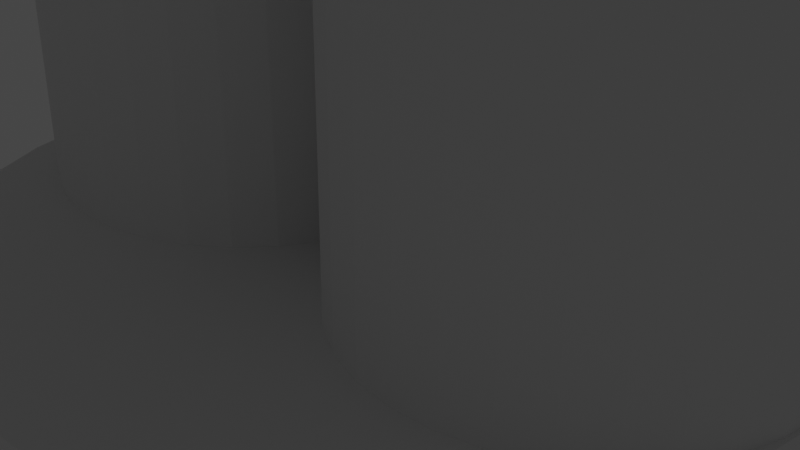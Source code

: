# Source: bbbbbbrrrrzi.blend  (saved by Blender 3.2.14; exported with 4.5.12 LTS)
import bpy
from mathutils import Matrix  # noqa: F401  (used for matrix-valued properties, if any)

bpy.ops.wm.read_factory_settings(use_empty=True)
scene = bpy.context.scene
scene.name = 'Scene'

# ---- collections
col_collection = bpy.data.collections.new('Collection'); scene.collection.children.link(col_collection)

# ---- world
world_world = bpy.data.worlds.new('World'); scene.world = world_world
world_world.use_nodes = True; world_world.node_tree.nodes.clear()
_N = world_world.node_tree.nodes; _L = world_world.node_tree.links
n0 = _N.new('ShaderNodeOutputWorld'); n0.name = 'World Output'; n0.location = (300, 300)
n1 = _N.new('ShaderNodeBackground'); n1.name = 'Background'; n1.location = (10, 300)
n1.inputs[0].default_value = (0.05088, 0.05088, 0.05088, 1.0)
_L.new(n1.outputs[0], n0.inputs[0])
n0.is_active_output = True
world_world.color = (0.05088, 0.05088, 0.05088)
world_world.use_sun_shadow = False
world_world.sun_shadow_jitter_overblur = 0.0

# ---- cameras
cam_camera = bpy.data.cameras.new('Camera')
cam_camera.clip_end = 100.0
cam_camera.ortho_scale = 7.314

# ---- lights
light_light = bpy.data.lights.new('Light', 'POINT')
light_light.transmission_factor = 0.0
light_light.energy = 1000.0
light_light.shadow_soft_size = 0.1
light_light.shadow_maximum_resolution = 0.006
light_light.use_absolute_resolution = True

# ---- meshes
me_kreis = bpy.data.meshes.new('Kreis')
me_kreis.from_pydata([(0.9628, -4.795, -6.435), (0.9172, -4.77, -6.656), (0.7787, -4.707, -6.869), (0.5526, -4.606, -7.065), (0.2476, -4.472, -7.237), (-0.1245, -4.31, -7.378), (-0.5495, -4.126, -7.483), (-1.011, -3.927, -7.548), (-1.491, -3.721, -7.57), (-1.972, -3.517, -7.548), (-2.435, -3.32, -7.483), (-2.861, -3.14, -7.378), (-3.235, -2.983, -7.237), (-3.543, -2.855, -7.065), (-3.772, -2.762, -6.869), (-3.914, -2.706, -6.656), (-3.963, -2.69, -6.435), (-3.918, -2.714, -6.214), (-3.779, -2.778, -6.001), (-3.553, -2.879, -5.805), (-3.248, -3.013, -5.633), (-2.876, -3.175, -5.492), (-2.451, -3.359, -5.387), (-1.989, -3.557, -5.322), (-1.509, -3.763, -5.301), (-1.028, -3.968, -5.322), (-0.5658, -4.164, -5.387), (-0.1391, -4.344, -5.492), (0.2351, -4.501, -5.633), (0.5428, -4.629, -5.805), (0.7719, -4.722, -6.001), (0.9137, -4.778, -6.214), (0.4898, -4.979, -6.046), (0.4372, -5.085, -6.297), (0.3194, -5.101, -6.551), (0.1352, -5.04, -6.8), (-0.1093, -4.908, -7.032), (-0.4037, -4.705, -7.24), (-0.7309, -4.427, -7.416), (0.0436, -4.945, -5.886), (-0.09843, -5.068, -6.152), (-0.2797, -5.087, -6.427), (-0.5012, -5.019, -6.7), (-0.7561, -4.872, -6.961), (-1.033, -4.646, -7.2), (-1.313, -4.332, -7.407), (-0.4605, -4.819, -5.742), (-0.6917, -4.937, -6.012), (-0.9332, -4.947, -6.295), (-1.185, -4.872, -6.582), (-1.439, -4.719, -6.862), (-1.684, -4.489, -7.124), (-1.901, -4.169, -7.358), (-0.9997, -4.62, -5.624), (-1.312, -4.714, -5.884), (-1.605, -4.708, -6.164), (-1.878, -4.626, -6.454), (-2.121, -4.475, -6.743), (-2.323, -4.257, -7.019), (-2.468, -3.957, -7.271), (-1.546, -4.36, -5.535), (-1.924, -4.416, -5.777), (-2.255, -4.388, -6.043), (-2.537, -4.3, -6.325), (-2.761, -4.16, -6.611), (-2.915, -3.968, -6.89), (-2.986, -3.71, -7.151), (-2.071, -4.05, -5.483), (-2.488, -4.057, -5.697), (-2.839, -4.004, -5.939), (-3.118, -3.913, -6.202), (-3.315, -3.789, -6.474), (-3.423, -3.635, -6.745), (-3.427, -3.437, -7.004), (-2.542, -3.696, -5.469), (-2.967, -3.645, -5.649), (-3.313, -3.564, -5.859), (-3.574, -3.471, -6.093), (-3.742, -3.371, -6.34), (-3.807, -3.265, -6.592), (-3.763, -3.144, -6.838), (9.185e-09, 1.478, 0.0), (-0.2964, 1.449, 0.0), (-0.5813, 1.362, 0.0), (-0.844, 1.222, 0.0), (-1.074, 1.033, 0.0), (-1.263, 0.8027, 0.0), (-1.403, 0.54, 0.0), (-1.49, 0.2551, 0.0), (-1.519, -0.04128, 0.0), (-1.49, -0.3376, 0.0), (-1.403, -0.6226, 0.0), (-1.263, -0.8852, 0.0), (-1.074, -1.115, 0.0), (-0.844, -1.304, 0.0), (-0.5813, -1.445, 0.0), (-0.2964, -1.531, 0.0), (1.42e-07, -1.56, 0.0), (0.2964, -1.531, 0.0), (0.5813, -1.445, 0.0), (0.844, -1.304, 0.0), (1.074, -1.115, 0.0), (1.263, -0.8852, 0.0), (1.403, -0.6226, 0.0), (1.49, -0.3376, 0.0), (1.519, -0.04128, 0.0), (1.49, 0.2551, 0.0), (1.403, 0.54, 0.0), (1.263, 0.8027, 0.0), (1.074, 1.033, 0.0), (0.844, 1.222, 0.0), (0.5813, 1.362, 0.0), (0.2964, 1.449, 0.0), (9.185e-09, -0.2786, 0.0), (-0.2964, -0.3078, 0.0), (-0.5813, -0.3943, 0.0), (-0.844, -0.5347, 0.0), (-1.074, -0.7236, 0.0), (-1.263, -0.9538, 0.0), (-1.403, -1.216, 0.0), (-1.49, -1.501, 0.0), (-1.519, -1.798, 0.0), (-1.49, -2.094, 0.0), (-1.403, -2.379, 0.0), (-1.263, -2.642, 0.0), (-1.074, -2.872, 0.0), (-0.844, -3.061, 0.0), (-0.5813, -3.201, 0.0), (-0.2964, -3.288, 0.0), (1.42e-07, -3.317, 0.0), (0.2964, -3.288, 0.0), (0.5813, -3.201, 0.0), (0.844, -3.061, 0.0), (1.074, -2.872, 0.0), (1.263, -2.642, 0.0), (1.403, -2.379, 0.0), (1.49, -2.094, 0.0), (1.519, -1.798, 0.0), (1.49, -1.501, 0.0), (1.403, -1.216, 0.0), (1.263, -0.9538, 0.0), (1.074, -0.7236, 0.0), (0.844, -0.5347, 0.0), (0.5813, -0.3943, 0.0), (0.2964, -0.3078, 0.0), (-0.2964, 1.449, -1.146), (9.185e-09, 1.478, -1.146), (-0.5813, 1.362, -1.146), (-0.844, 1.222, -1.146), (-1.074, 1.033, -1.146), (-1.263, 0.8027, -1.146), (-1.403, 0.54, -1.146), (-1.49, 0.2551, -1.146), (-1.519, -0.04128, -1.146), (-1.49, -0.3376, -1.146), (-1.403, -0.6226, -1.146), (-1.263, -0.8852, -1.146), (-1.074, -1.115, -1.146), (-0.844, -1.304, -1.146), (-0.5813, -1.445, -1.146), (-0.2964, -1.531, -1.146), (1.42e-07, -1.56, -1.146), (0.2964, -1.531, -1.146), (0.5813, -1.445, -1.146), (0.844, -1.304, -1.146), (1.074, -1.115, -1.146), (1.263, -0.8852, -1.146), (1.403, -0.6226, -1.146), (1.49, -0.3376, -1.146), (1.519, -0.04128, -1.146), (1.49, 0.2551, -1.146), (1.403, 0.54, -1.146), (1.263, 0.8027, -1.146), (1.074, 1.033, -1.146), (0.844, 1.222, -1.146), (0.5813, 1.362, -1.146), (0.2964, 1.449, -1.146), (5.058e-08, 4.621, 0.0), (-0.9015, 4.532, 0.0), (-1.768, 4.269, 0.0), (-2.567, 3.842, 0.0), (-3.268, 3.268, 0.0), (-3.842, 2.567, 0.0), (-4.269, 1.768, 0.0), (-4.532, 0.9015, 0.0), (-4.621, -1.076e-07, 0.0), (-4.532, -0.9015, 0.0), (-4.269, -1.768, 0.0), (-3.842, -2.567, 0.0), (-3.268, -3.268, 0.0), (-2.567, -3.842, 0.0), (-1.768, -4.269, 0.0), (-0.9015, -4.532, 0.0), (4.546e-07, -4.621, 0.0), (0.9015, -4.532, 0.0), (1.768, -4.269, 0.0), (2.567, -3.842, 0.0), (3.268, -3.268, 0.0), (3.842, -2.567, 0.0), (4.269, -1.768, 0.0), (4.532, -0.9015, 0.0), (4.621, 1.495e-07, 0.0), (4.532, 0.9015, 0.0), (4.269, 1.768, 0.0), (3.842, 2.567, 0.0), (3.268, 3.268, 0.0), (2.567, 3.842, 0.0), (1.768, 4.269, 0.0), (0.9015, 4.532, 0.0), (4.621, 1.495e-07, -7.711), (4.532, -0.9015, -7.711), (4.269, -1.768, -7.711), (3.842, -2.567, -7.711), (3.268, -3.268, -7.711), (2.567, -3.842, -7.711), (1.768, -4.269, -7.711), (0.9015, -4.532, -7.711), (4.546e-07, -4.621, -7.711), (-0.9015, -4.532, -7.711), (-1.768, -4.269, -7.711), (-2.567, -3.842, -7.711), (-3.268, -3.268, -7.711), (-3.842, -2.567, -7.711), (-4.269, -1.768, -7.711), (-4.532, -0.9015, -7.711), (-4.621, -1.076e-07, -7.711), (-4.532, 0.9015, -7.711), (-4.269, 1.768, -7.711), (5.058e-08, 4.621, -7.711), (0.9015, 4.532, -7.711), (-3.842, 2.567, -7.711), (1.768, 4.269, -7.711), (-3.268, 3.268, -7.711), (-2.567, 3.842, -7.711), (2.567, 3.842, -7.711), (-1.768, 4.269, -7.711), (3.268, 3.268, -7.711), (-0.9015, 4.532, -7.711), (3.842, 2.567, -7.711), (4.269, 1.768, -7.711), (4.532, 0.9015, -7.711), (1.685, -3.965, -9.039), (2.392, -3.242, -9.548), (2.997, -2.389, -9.819), (3.475, -1.439, -9.906), (3.808, -0.4299, -9.819), (3.984, 0.6006, -9.548), (3.995, 1.613, -9.039), (0.697, -3.919, -9.619), (1.354, -3.062, -10.33), (1.946, -2.081, -10.71), (2.451, -1.015, -10.83), (2.848, 0.09532, -10.71), (3.123, 1.207, -10.33), (3.264, 2.279, -9.619), (-0.3457, -3.711, -9.945), (0.2151, -2.744, -10.77), (0.7595, -1.668, -11.21), (1.266, -0.5246, -11.36), (1.717, 0.6424, -11.21), (2.092, 1.788, -10.77), (2.38, 2.869, -9.945), (-1.389, -3.354, -10.05), (-0.957, -2.31, -10.92), (-0.4879, -1.178, -11.38), (5.96e-08, -6.258e-07, -11.53), (0.4879, 1.178, -11.38), (0.957, 2.31, -10.92), (1.389, 3.354, -10.05), (-2.38, -2.869, -9.945), (-2.092, -1.788, -10.77), (-1.717, -0.6424, -11.21), (-1.266, 0.5246, -11.36), (-0.7595, 1.668, -11.21), (-0.2151, 2.744, -10.77), (0.3457, 3.711, -9.945), (-3.264, -2.279, -9.619), (-3.123, -1.207, -10.33), (-2.848, -0.09532, -10.71), (-2.451, 1.015, -10.83), (-1.946, 2.081, -10.71), (-1.354, 3.062, -10.33), (-0.697, 3.919, -9.619), (-3.995, -1.613, -9.039), (-3.984, -0.6006, -9.548), (-3.808, 0.4299, -9.819), (-3.475, 1.439, -9.906), (-2.997, 2.389, -9.819), (-2.392, 3.242, -9.548), (-1.685, 3.965, -9.039), (2.309, 2.266, 0.0), (1.867, 2.223, 0.0), (1.442, 2.094, 0.0), (1.05, 1.884, 0.0), (0.7066, 1.603, 0.0), (0.4248, 1.259, 0.0), (0.2153, 0.8673, 0.0), (0.08637, 0.4421, 0.0), (0.04282, -6.931e-08, 0.0), (0.08637, -0.4421, 0.0), (0.2153, -0.8673, 0.0), (0.4248, -1.259, 0.0), (0.7066, -1.603, 0.0), (1.05, -1.884, 0.0), (1.442, -2.094, 0.0), (1.867, -2.223, 0.0), (2.309, -2.266, 0.0), (2.751, -2.223, 0.0), (3.176, -2.094, 0.0), (3.568, -1.884, 0.0), (3.912, -1.603, 0.0), (4.193, -1.259, 0.0), (4.403, -0.8673, 0.0), (4.532, -0.4421, 0.0), (4.575, 5.678e-08, 0.0), (4.532, 0.4421, 0.0), (4.403, 0.8673, 0.0), (4.193, 1.259, 0.0), (3.912, 1.603, 0.0), (3.568, 1.884, 0.0), (3.176, 2.094, 0.0), (2.751, 2.223, 0.0), (-2.282, 2.266, 0.0), (-2.724, 2.223, 0.0), (-3.15, 2.094, 0.0), (-3.541, 1.884, 0.0), (-3.885, 1.603, 0.0), (-4.167, 1.259, 0.0), (-4.376, 0.8673, 0.0), (-4.505, 0.4421, 0.0), (-4.549, -6.931e-08, 0.0), (-4.505, -0.4421, 0.0), (-4.376, -0.8673, 0.0), (-4.167, -1.259, 0.0), (-3.885, -1.603, 0.0), (-3.541, -1.884, 0.0), (-3.15, -2.094, 0.0), (-2.724, -2.223, 0.0), (-2.282, -2.266, 0.0), (-1.84, -2.223, 0.0), (-1.415, -2.094, 0.0), (-1.023, -1.884, 0.0), (-0.6798, -1.603, 0.0), (-0.398, -1.259, 0.0), (-0.1886, -0.8673, 0.0), (-0.05959, -0.4421, 0.0), (-0.01604, 5.678e-08, 0.0), (-0.05959, 0.4421, 0.0), (-0.1886, 0.8673, 0.0), (-0.398, 1.259, 0.0), (-0.6798, 1.603, 0.0), (-1.023, 1.884, 0.0), (-1.415, 2.094, 0.0), (-1.84, 2.223, 0.0), (1.867, 2.223, 4.87), (2.309, 2.266, 4.87), (1.442, 2.094, 4.87), (1.05, 1.884, 4.87), (0.7066, 1.603, 4.87), (0.4248, 1.259, 4.87), (0.2153, 0.8673, 4.87), (0.08637, 0.4421, 4.87), (0.04282, -6.931e-08, 4.87), (0.08637, -0.4421, 4.87), (0.2153, -0.8673, 4.87), (0.4248, -1.259, 4.87), (0.7066, -1.578, 4.87), (1.05, -1.844, 4.87), (1.442, -2.045, 4.87), (1.867, -2.169, 4.87), (2.309, -2.211, 4.87), (2.751, -2.169, 4.87), (3.176, -2.045, 4.87), (3.568, -1.844, 4.87), (3.912, -1.578, 4.87), (4.193, -1.259, 4.87), (4.403, -0.8673, 4.87), (4.532, -0.4421, 4.87), (4.575, 5.678e-08, 4.87), (4.532, 0.4421, 4.87), (4.403, 0.8673, 4.87), (4.193, 1.259, 4.87), (3.912, 1.603, 4.87), (3.568, 1.884, 4.87), (3.176, 2.094, 4.87), (2.751, 2.223, 4.87), (-2.724, 2.223, 4.811), (-2.282, 2.266, 4.811), (-3.15, 2.094, 4.811), (-3.541, 1.884, 4.811), (-3.885, 1.603, 4.811), (-4.167, 1.259, 4.811), (-4.376, 0.8673, 4.811), (-4.505, 0.4421, 4.811), (-4.549, -6.931e-08, 4.811), (-4.505, -0.4421, 4.811), (-4.376, -0.8673, 4.811), (-4.167, -1.259, 4.811), (-3.885, -1.603, 4.811), (-3.541, -1.884, 4.811), (-3.15, -2.094, 4.811), (-2.724, -2.223, 4.811), (-2.282, -2.266, 4.811), (-1.84, -2.223, 4.811), (-1.415, -2.094, 4.811), (-1.023, -1.884, 4.811), (-0.6798, -1.603, 4.811), (-0.398, -1.259, 4.811), (-0.1886, -0.8673, 4.811), (-0.05959, -0.4421, 4.811), (-0.01604, 5.678e-08, 4.811), (-0.05959, 0.4421, 4.811), (-0.1886, 0.8673, 4.811), (-0.398, 1.259, 4.811), (-0.6798, 1.603, 4.811), (-1.023, 1.884, 4.811), (-1.415, 2.094, 4.811), (-1.84, 2.223, 4.811), (2.29, 2.113, 4.992), (1.834, 1.918, 5.144), (1.4, 1.701, 5.178), (1.005, 1.379, 5.197), (0.6644, 0.9865, 5.185), (0.3913, 0.54, 5.13), (0.1962, 0.04633, 4.988), (2.729, 1.907, 5.162), (2.27, 1.746, 5.279), (1.818, 1.445, 5.364), (1.389, 1.07, 5.4), (1.001, 0.639, 5.387), (0.6677, 0.1683, 5.319), (0.4024, -0.3287, 5.173), (3.162, 1.688, 5.202), (2.727, 1.425, 5.378), (2.278, 1.074, 5.479), (1.834, 0.6639, 5.521), (1.411, 0.2152, 5.505), (1.025, -0.2552, 5.427), (0.6925, -0.7342, 5.264), (3.568, 1.348, 5.229), (3.176, 1.024, 5.419), (2.751, 0.6324, 5.526), (2.309, 0.001621, 5.573), (1.867, -0.2435, 5.554), (1.442, -0.6915, 5.472), (1.05, -1.128, 5.302), (3.926, 0.9419, 5.214), (3.593, 0.5701, 5.402), (3.207, 0.1537, 5.507), (2.785, -0.2779, 5.55), (2.34, -0.7051, 5.534), (1.892, -1.112, 5.455), (1.456, -1.486, 5.292), (4.216, 0.4919, 5.148), (3.951, 0.09154, 5.322), (3.617, -0.3318, 5.416), (3.229, -0.7485, 5.456), (2.8, -1.14, 5.443), (2.348, -1.49, 5.375), (1.889, -1.789, 5.231), (4.422, 0.01047, 4.989), (4.227, -0.3881, 5.157), (3.954, -0.7971, 5.237), (3.613, -1.181, 5.271), (3.219, -1.521, 5.265), (2.785, -1.804, 5.216), (2.328, -2.02, 5.104), (-2.237, 2.266, 0.0), (-2.679, 2.223, 0.0), (-3.104, 2.094, 0.0), (-3.496, 1.884, 0.0), (-3.84, 1.603, 0.0), (-4.121, 1.259, 0.0), (-4.331, 0.8673, 0.0), (-4.46, 0.4421, 0.0), (-4.503, -6.931e-08, 0.0), (-4.46, -0.4421, 0.0), (-4.331, -0.8673, 0.0), (-4.121, -1.259, 0.0), (-3.84, -1.603, 0.0), (-3.496, -1.884, 0.0), (-3.104, -2.094, 0.0), (-2.679, -2.223, 0.0), (-2.237, -2.266, 0.0), (-1.795, -2.223, 0.0), (-1.37, -2.094, 0.0), (-0.978, -1.884, 0.0), (-0.6346, -1.603, 0.0), (-0.3528, -1.259, 0.0), (-0.1433, -0.8673, 0.0), (-0.01437, -0.4421, 0.0), (0.02917, 5.678e-08, 0.0), (-0.01437, 0.4421, 0.0), (-0.1433, 0.8673, 0.0), (-0.3528, 1.259, 0.0), (-0.6346, 1.603, 0.0), (-0.978, 1.884, 0.0), (-1.37, 2.094, 0.0), (-1.795, 2.223, 0.0), (-2.679, 2.223, 4.87), (-2.237, 2.266, 4.87), (-3.104, 2.094, 4.87), (-3.496, 1.884, 4.87), (-3.84, 1.603, 4.87), (-4.121, 1.259, 4.87), (-4.331, 0.8673, 4.87), (-4.46, 0.4421, 4.87), (-4.503, -6.931e-08, 4.87), (-4.46, -0.4421, 4.87), (-4.331, -0.8673, 4.87), (-4.121, -1.259, 4.87), (-3.84, -1.578, 4.87), (-3.496, -1.844, 4.87), (-3.104, -2.045, 4.87), (-2.679, -2.169, 4.87), (-2.237, -2.211, 4.87), (-1.795, -2.169, 4.87), (-1.37, -2.045, 4.87), (-0.978, -1.844, 4.87), (-0.6346, -1.578, 4.87), (-0.3528, -1.259, 4.87), (-0.1433, -0.8673, 4.87), (-0.01437, -0.4421, 4.87), (0.02917, 5.678e-08, 4.87), (-0.01437, 0.4421, 4.87), (-0.1433, 0.8673, 4.87), (-0.3528, 1.259, 4.87), (-0.6346, 1.603, 4.87), (-0.978, 1.884, 4.87), (-1.37, 2.094, 4.87), (-1.795, 2.223, 4.87), (-2.256, 2.113, 4.992), (-2.713, 1.918, 5.144), (-3.147, 1.701, 5.178), (-3.541, 1.379, 5.197), (-3.882, 0.9865, 5.185), (-4.155, 0.54, 5.13), (-4.35, 0.04633, 4.988), (-1.817, 1.907, 5.162), (-2.276, 1.746, 5.279), (-2.728, 1.445, 5.364), (-3.157, 1.07, 5.4), (-3.545, 0.639, 5.387), (-3.879, 0.1683, 5.319), (-4.144, -0.3287, 5.173), (-1.384, 1.688, 5.202), (-1.82, 1.425, 5.378), (-2.268, 1.074, 5.479), (-2.713, 0.6639, 5.521), (-3.135, 0.2152, 5.505), (-3.521, -0.2552, 5.427), (-3.854, -0.7342, 5.264), (-0.978, 1.348, 5.229), (-1.37, 1.024, 5.419), (-1.795, 0.6324, 5.526), (-2.237, 0.001621, 5.573), (-2.679, -0.2435, 5.554), (-3.104, -0.6915, 5.472), (-3.496, -1.128, 5.302), (-0.6205, 0.9419, 5.214), (-0.9534, 0.5701, 5.402), (-1.339, 0.1537, 5.507), (-1.762, -0.2779, 5.55), (-2.206, -0.7051, 5.534), (-2.655, -1.112, 5.455), (-3.09, -1.486, 5.292), (-0.3304, 0.4919, 5.148), (-0.5957, 0.09154, 5.322), (-0.9289, -0.3318, 5.416), (-1.317, -0.7485, 5.456), (-1.746, -1.14, 5.443), (-2.198, -1.49, 5.375), (-2.657, -1.789, 5.231), (-0.1242, 0.01047, 4.989), (-0.3193, -0.3881, 5.157), (-0.5924, -0.7971, 5.237), (-0.9329, -1.181, 5.271), (-1.328, -1.521, 5.265), (-1.762, -1.804, 5.216), (-2.218, -2.02, 5.104)], [], [(31, 32, 29, 30), (32, 39, 28, 29), (39, 46, 27, 28), (46, 53, 26, 27), (53, 60, 25, 26), (60, 67, 24, 25), (67, 74, 23, 24), (74, 21, 22, 23), (0, 33, 32, 31), (33, 40, 39, 32), (40, 47, 46, 39), (47, 54, 53, 46), (54, 61, 60, 53), (61, 68, 67, 60), (68, 75, 74, 67), (75, 20, 21, 74), (1, 34, 33, 0), (34, 41, 40, 33), (41, 48, 47, 40), (48, 55, 54, 47), (55, 62, 61, 54), (62, 69, 68, 61), (69, 76, 75, 68), (76, 19, 20, 75), (2, 35, 34, 1), (35, 42, 41, 34), (42, 49, 48, 41), (49, 56, 55, 48), (56, 63, 62, 55), (63, 70, 69, 62), (70, 77, 76, 69), (77, 18, 19, 76), (3, 36, 35, 2), (36, 43, 42, 35), (43, 50, 49, 42), (50, 57, 56, 49), (57, 64, 63, 56), (64, 71, 70, 63), (71, 78, 77, 70), (78, 17, 18, 77), (4, 37, 36, 3), (37, 44, 43, 36), (44, 51, 50, 43), (51, 58, 57, 50), (58, 65, 64, 57), (65, 72, 71, 64), (72, 79, 78, 71), (79, 16, 17, 78), (5, 38, 37, 4), (38, 45, 44, 37), (45, 52, 51, 44), (52, 59, 58, 51), (59, 66, 65, 58), (66, 73, 72, 65), (73, 80, 79, 72), (80, 15, 16, 79), (6, 7, 38, 5), (7, 8, 45, 38), (8, 9, 52, 45), (9, 10, 59, 52), (10, 11, 66, 59), (11, 12, 73, 66), (12, 13, 80, 73), (13, 14, 15, 80), (208, 177, 228, 229), (178, 179, 235, 237), (194, 195, 215, 216), (183, 184, 226, 227), (186, 187, 223, 224), (181, 182, 230, 232), (187, 188, 222, 223), (190, 191, 219, 220), (203, 204, 238, 239), (202, 203, 239, 240), (180, 181, 232, 233), (198, 199, 211, 212), (185, 186, 224, 225), (177, 178, 237, 228), (193, 194, 216, 217), (184, 185, 225, 226), (206, 207, 231, 234), (199, 200, 210, 211), (179, 180, 233, 235), (188, 189, 221, 222), (192, 193, 217, 218), (201, 200, 199, 198, 197, 196, 195, 194, 193, 192, 191, 190, 189, 188, 187, 186, 185, 184, 183, 182, 181, 180, 179, 178, 177, 208, 207, 206, 205, 204, 203, 202), (205, 206, 234, 236), (214, 241, 216, 215), (200, 201, 209, 210), (182, 183, 227, 230), (196, 197, 213, 214), (191, 192, 218, 219), (195, 196, 214, 215), (201, 202, 240, 209), (189, 190, 220, 221), (207, 208, 229, 231), (197, 198, 212, 213), (204, 205, 236, 238), (241, 248, 217, 216), (248, 255, 218, 217), (255, 262, 219, 218), (262, 269, 220, 219), (269, 276, 221, 220), (276, 283, 222, 221), (283, 224, 223, 222), (213, 242, 241, 214), (242, 249, 248, 241), (249, 256, 255, 248), (256, 263, 262, 255), (263, 270, 269, 262), (270, 277, 276, 269), (277, 284, 283, 276), (284, 225, 224, 283), (212, 243, 242, 213), (243, 250, 249, 242), (250, 257, 256, 249), (257, 264, 263, 256), (264, 271, 270, 263), (271, 278, 277, 270), (278, 285, 284, 277), (285, 226, 225, 284), (211, 244, 243, 212), (244, 251, 250, 243), (251, 258, 257, 250), (258, 265, 264, 257), (265, 272, 271, 264), (272, 279, 278, 271), (279, 286, 285, 278), (286, 227, 226, 285), (210, 245, 244, 211), (245, 252, 251, 244), (252, 259, 258, 251), (259, 266, 265, 258), (266, 273, 272, 265), (273, 280, 279, 272), (280, 287, 286, 279), (287, 230, 227, 286), (209, 246, 245, 210), (246, 253, 252, 245), (253, 260, 259, 252), (260, 267, 266, 259), (267, 274, 273, 266), (274, 281, 280, 273), (281, 288, 287, 280), (288, 232, 230, 287), (240, 247, 246, 209), (247, 254, 253, 246), (254, 261, 260, 253), (261, 268, 267, 260), (268, 275, 274, 267), (275, 282, 281, 274), (282, 289, 288, 281), (289, 233, 232, 288), (239, 238, 247, 240), (238, 236, 254, 247), (236, 234, 261, 254), (234, 231, 268, 261), (231, 229, 275, 268), (229, 228, 282, 275), (228, 237, 289, 282), (237, 235, 233, 289), (291, 290, 321, 320, 319, 318, 317, 316, 315, 314, 313, 312, 311, 310, 309, 308, 307, 306, 305, 304, 303, 302, 301, 300, 299, 298, 297, 296, 295, 294, 293, 292), (489, 490, 522, 521), (418, 425, 384, 385), (354, 418, 385, 355), (498, 467, 500, 530), (314, 315, 379, 378), (471, 472, 504, 503), (315, 316, 380, 379), (497, 498, 530, 529), (316, 317, 381, 380), (290, 291, 354, 355), (470, 471, 503, 502), (317, 318, 382, 381), (291, 292, 356, 354), (496, 497, 529, 528), (318, 319, 383, 382), (292, 293, 357, 356), (469, 470, 502, 501), (319, 320, 384, 383), (293, 294, 358, 357), (495, 496, 528, 527), (320, 321, 385, 384), (294, 295, 359, 358), (468, 469, 501, 499), (321, 290, 355, 385), (295, 296, 360, 359), (494, 495, 527, 526), (490, 491, 523, 522), (296, 297, 361, 360), (467, 468, 499, 500), (488, 489, 521, 520), (297, 298, 362, 361), (493, 494, 526, 525), (487, 488, 520, 519), (298, 299, 363, 362), (492, 493, 525, 524), (486, 487, 519, 518), (299, 300, 364, 363), (491, 492, 524, 523), (485, 486, 518, 517), (300, 301, 365, 364), (531, 538, 529, 530), (484, 485, 517, 516), (301, 302, 366, 365), (483, 484, 516, 515), (302, 303, 367, 366), (482, 483, 515, 514), (303, 304, 368, 367), (481, 482, 514, 513), (304, 305, 369, 368), (480, 481, 513, 512), (305, 306, 370, 369), (479, 480, 512, 511), (306, 307, 371, 370), (478, 479, 511, 510), (307, 308, 372, 371), (477, 478, 510, 509), (308, 309, 373, 372), (476, 477, 509, 508), (309, 310, 374, 373), (475, 476, 508, 507), (310, 311, 375, 374), (474, 475, 507, 506), (311, 312, 376, 375), (473, 474, 506, 505), (312, 313, 377, 376), (472, 473, 505, 504), (313, 314, 378, 377), (425, 432, 383, 384), (432, 439, 382, 383), (439, 446, 381, 382), (446, 453, 380, 381), (453, 460, 379, 380), (460, 377, 378, 379), (356, 419, 418, 354), (419, 426, 425, 418), (426, 433, 432, 425), (433, 440, 439, 432), (440, 447, 446, 439), (447, 454, 453, 446), (454, 461, 460, 453), (461, 376, 377, 460), (357, 420, 419, 356), (420, 427, 426, 419), (427, 434, 433, 426), (434, 441, 440, 433), (441, 448, 447, 440), (448, 455, 454, 447), (455, 462, 461, 454), (462, 375, 376, 461), (358, 421, 420, 357), (421, 428, 427, 420), (428, 435, 434, 427), (435, 442, 441, 434), (442, 449, 448, 441), (449, 456, 455, 448), (456, 463, 462, 455), (463, 374, 375, 462), (359, 422, 421, 358), (422, 429, 428, 421), (429, 436, 435, 428), (436, 443, 442, 435), (443, 450, 449, 442), (450, 457, 456, 449), (457, 464, 463, 456), (464, 373, 374, 463), (360, 423, 422, 359), (423, 430, 429, 422), (430, 437, 436, 429), (437, 444, 443, 436), (444, 451, 450, 443), (451, 458, 457, 450), (458, 465, 464, 457), (465, 372, 373, 464), (361, 424, 423, 360), (424, 431, 430, 423), (431, 438, 437, 430), (438, 445, 444, 437), (445, 452, 451, 444), (452, 459, 458, 451), (459, 466, 465, 458), (466, 371, 372, 465), (362, 363, 424, 361), (363, 364, 431, 424), (364, 365, 438, 431), (365, 366, 445, 438), (366, 367, 452, 445), (367, 368, 459, 452), (368, 369, 466, 459), (369, 370, 371, 466), (538, 545, 528, 529), (545, 552, 527, 528), (552, 559, 526, 527), (559, 566, 525, 526), (566, 573, 524, 525), (573, 522, 523, 524), (501, 532, 531, 499), (532, 539, 538, 531), (539, 546, 545, 538), (546, 553, 552, 545), (553, 560, 559, 552), (560, 567, 566, 559), (567, 574, 573, 566), (574, 521, 522, 573), (502, 533, 532, 501), (533, 540, 539, 532), (540, 547, 546, 539), (547, 554, 553, 546), (554, 561, 560, 553), (561, 568, 567, 560), (568, 575, 574, 567), (575, 520, 521, 574), (503, 534, 533, 502), (534, 541, 540, 533), (541, 548, 547, 540), (548, 555, 554, 547), (555, 562, 561, 554), (562, 569, 568, 561), (569, 576, 575, 568), (576, 519, 520, 575), (504, 535, 534, 503), (535, 542, 541, 534), (542, 549, 548, 541), (549, 556, 555, 548), (556, 563, 562, 555), (563, 570, 569, 562), (570, 577, 576, 569), (577, 518, 519, 576), (505, 536, 535, 504), (536, 543, 542, 535), (543, 550, 549, 542), (550, 557, 556, 549), (557, 564, 563, 556), (564, 571, 570, 563), (571, 578, 577, 570), (578, 517, 518, 577), (506, 537, 536, 505), (537, 544, 543, 536), (544, 551, 550, 543), (551, 558, 557, 550), (558, 565, 564, 557), (565, 572, 571, 564), (572, 579, 578, 571), (579, 516, 517, 578), (507, 508, 537, 506), (508, 509, 544, 537), (509, 510, 551, 544), (510, 511, 558, 551), (511, 512, 565, 558), (512, 513, 572, 565), (513, 514, 579, 572), (514, 515, 516, 579)])
_uv = me_kreis.uv_layers.new(name='UV-Map')
_uv.uv.foreach_set('vector', [0.0, 0.0, 0.0, 0.0, 0.0, 0.0, 0.0, 0.0, 0.0, 0.0, 0.0, 0.0, 0.0, 0.0, 0.0, 0.0, 0.0, 0.0, 0.0, 0.0, 0.0, 0.0, 0.0, 0.0, 0.0, 0.0, 0.0, 0.0, 0.0, 0.0, 0.0, 0.0, 0.0, 0.0, 0.0, 0.0, 0.0, 0.0, 0.0, 0.0, 0.0, 0.0, 0.0, 0.0, 0.0, 0.0, 0.0, 0.0, 0.0, 0.0, 0.0, 0.0, 0.0, 0.0, 0.0, 0.0, 0.0, 0.0, 0.0, 0.0, 0.0, 0.0, 0.0, 0.0, 0.0, 0.0, 0.0, 0.0, 0.0, 0.0, 0.0, 0.0, 0.0, 0.0, 0.0, 0.0, 0.0, 0.0, 0.0, 0.0, 0.0, 0.0, 0.0, 0.0, 0.0, 0.0, 0.0, 0.0, 0.0, 0.0, 0.0, 0.0, 0.0, 0.0, 0.0, 0.0, 0.0, 0.0, 0.0, 0.0, 0.0, 0.0, 0.0, 0.0, 0.0, 0.0, 0.0, 0.0, 0.0, 0.0, 0.0, 0.0, 0.0, 0.0, 0.0, 0.0, 0.0, 0.0, 0.0, 0.0, 0.0, 0.0, 0.0, 0.0, 0.0, 0.0, 0.0, 0.0, 0.0, 0.0, 0.0, 0.0, 0.0, 0.0, 0.0, 0.0, 0.0, 0.0, 0.0, 0.0, 0.0, 0.0, 0.0, 0.0, 0.0, 0.0, 0.0, 0.0, 0.0, 0.0, 0.0, 0.0, 0.0, 0.0, 0.0, 0.0, 0.0, 0.0, 0.0, 0.0, 0.0, 0.0, 0.0, 0.0, 0.0, 0.0, 0.0, 0.0, 0.0, 0.0, 0.0, 0.0, 0.0, 0.0, 0.0, 0.0, 0.0, 0.0, 0.0, 0.0, 0.0, 0.0, 0.0, 0.0, 0.0, 0.0, 0.0, 0.0, 0.0, 0.0, 0.0, 0.0, 0.0, 0.0, 0.0, 0.0, 0.0, 0.0, 0.0, 0.0, 0.0, 0.0, 0.0, 0.0, 0.0, 0.0, 0.0, 0.0, 0.0, 0.0, 0.0, 0.0, 0.0, 0.0, 0.0, 0.0, 0.0, 0.0, 0.0, 0.0, 0.0, 0.0, 0.0, 0.0, 0.0, 0.0, 0.0, 0.0, 0.0, 0.0, 0.0, 0.0, 0.0, 0.0, 0.0, 0.0, 0.0, 0.0, 0.0, 0.0, 0.0, 0.0, 0.0, 0.0, 0.0, 0.0, 0.0, 0.0, 0.0, 0.0, 0.0, 0.0, 0.0, 0.0, 0.0, 0.0, 0.0, 0.0, 0.0, 0.0, 0.0, 0.0, 0.0, 0.0, 0.0, 0.0, 0.0, 0.0, 0.0, 0.0, 0.0, 0.0, 0.0, 0.0, 0.0, 0.0, 0.0, 0.0, 0.0, 0.0, 0.0, 0.0, 0.0, 0.0, 0.0, 0.0, 0.0, 0.0, 0.0, 0.0, 0.0, 0.0, 0.0, 0.0, 0.0, 0.0, 0.0, 0.0, 0.0, 0.0, 0.0, 0.0, 0.0, 0.0, 0.0, 0.0, 0.0, 0.0, 0.0, 0.0, 0.0, 0.0, 0.0, 0.0, 0.0, 0.0, 0.0, 0.0, 0.0, 0.0, 0.0, 0.0, 0.0, 0.0, 0.0, 0.0, 0.0, 0.0, 0.0, 0.0, 0.0, 0.0, 0.0, 0.0, 0.0, 0.0, 0.0, 0.0, 0.0, 0.0, 0.0, 0.0, 0.0, 0.0, 0.0, 0.0, 0.0, 0.0, 0.0, 0.0, 0.0, 0.0, 0.0, 0.0, 0.0, 0.0, 0.0, 0.0, 0.0, 0.0, 0.0, 0.0, 0.0, 0.0, 0.0, 0.0, 0.0, 0.0, 0.0, 0.0, 0.0, 0.0, 0.0, 0.0, 0.0, 0.0, 0.0, 0.0, 0.0, 0.0, 0.0, 0.0, 0.0, 0.0, 0.0, 0.0, 0.0, 0.0, 0.0, 0.0, 0.0, 0.0, 0.0, 0.0, 0.0, 0.0, 0.0, 0.0, 0.0, 0.0, 0.0, 0.0, 0.0, 0.0, 0.0, 0.0, 0.0, 0.0, 0.0, 0.0, 0.0, 0.0, 0.0, 0.0, 0.0, 0.0, 0.0, 0.0, 0.0, 0.0, 0.0, 0.0, 0.0, 0.0, 0.0, 0.0, 0.0, 0.0, 0.0, 0.0, 0.0, 0.0, 0.0, 0.0, 0.0, 0.0, 0.0, 0.0, 0.0, 0.0, 0.0, 0.0, 0.0, 0.0, 0.0, 0.0, 0.0, 0.0, 0.0, 0.0, 0.0, 0.0, 0.0, 0.0, 0.0, 0.0, 0.0, 0.0, 0.0, 0.0, 0.0, 0.0, 0.0, 0.0, 0.0, 0.0, 0.0, 0.0, 0.0, 0.0, 0.0, 0.0, 0.0, 0.0, 0.0, 0.0, 0.0, 0.0, 0.0, 0.0, 0.0, 0.0, 0.0, 0.0, 0.0, 0.0, 0.0, 0.0, 0.0, 0.0, 0.0, 0.0, 0.0, 0.0, 0.0, 0.0, 0.0, 0.0, 0.0, 0.0, 0.0, 0.0, 0.0, 0.0, 0.0, 0.0, 0.0, 0.0, 0.0, 0.0, 0.0, 0.0, 0.0, 0.0, 0.0, 0.0, 0.0, 0.0, 0.0, 0.0, 0.0, 0.0, 0.0, 0.0, 0.0, 0.0, 0.0, 0.0, 0.0, 0.0, 0.0, 0.0, 0.0, 0.0, 0.0, 0.0, 0.0, 0.0, 0.0, 0.0, 0.0, 0.0, 0.0, 0.0, 0.0, 0.0, 0.0, 0.0, 0.0, 0.0, 0.0, 0.0, 0.0, 0.0, 0.0, 0.0, 0.0, 0.0, 0.0, 0.0, 0.0, 0.0, 0.0, 0.0, 0.0, 0.0, 0.0, 0.0, 0.0, 0.0, 0.0, 0.0, 0.0, 0.0, 0.0, 0.0, 0.0, 0.0, 0.0, 0.0, 0.0, 0.0, 0.0, 0.0, 0.0, 0.0, 0.0, 0.0, 0.0, 0.0, 0.0, 0.0, 0.0, 0.0, 0.0, 0.0, 0.0, 0.0, 0.0, 0.0, 0.0, 0.0, 0.0, 0.0, 0.0, 0.0, 0.0, 0.0, 0.0, 0.0, 0.0, 0.0, 0.0, 0.0, 0.0, 0.0, 0.0, 0.0, 0.0, 0.0, 0.0, 0.0, 0.0, 0.0, 0.0, 0.0, 0.0, 0.0, 0.0, 0.0, 0.0, 0.0, 0.0, 0.0, 0.0, 0.0, 0.0, 0.0, 0.0, 0.0, 0.0, 0.0, 0.0, 0.0, 0.0, 0.0, 0.0, 0.0, 0.0, 0.0, 0.0, 0.0, 0.0, 0.0, 0.0, 0.0, 0.0, 0.0, 0.0, 0.0, 0.0, 0.0, 0.0, 0.0, 0.0, 0.0, 0.0, 0.0, 0.0, 0.0, 0.0, 0.0, 0.0, 0.0, 0.0, 0.0, 0.0, 0.0, 0.0, 0.0, 0.0, 0.0, 0.0, 0.0, 0.0, 0.0, 0.0, 0.0, 0.0, 0.0, 0.0, 0.0, 0.0, 0.0, 0.0, 0.0, 0.0, 0.0, 0.0, 0.0, 0.0, 0.0, 0.0, 0.0, 0.0, 0.0, 0.0, 0.0, 0.0, 0.0, 0.0, 0.0, 0.0, 0.0, 0.0, 0.0, 0.0, 0.0, 0.0, 0.0, 0.0, 0.0, 0.0, 0.0, 0.0, 0.0, 0.0, 0.0, 0.0, 0.0, 0.0, 0.0, 0.0, 0.0, 0.0, 0.0, 0.0, 0.0, 0.0, 0.0, 0.0, 0.0, 0.0, 0.0, 0.0, 0.0, 0.0, 0.0, 0.0, 0.0, 0.0, 0.0, 0.0, 0.0, 0.0, 0.0, 0.0, 0.0, 0.0, 0.0, 0.0, 0.0, 0.0, 0.0, 0.0, 0.0, 0.0, 0.0, 0.0, 0.0, 0.0, 0.0, 0.0, 0.0, 0.0, 0.0, 0.0, 0.0, 0.0, 0.0, 0.0, 0.0, 0.0, 0.0, 0.0, 0.0, 0.0, 0.0, 0.0, 0.0, 0.0, 0.0, 0.0, 0.0, 0.0, 0.0, 0.0, 0.0, 0.0, 0.0, 0.0, 0.0, 0.0, 0.0, 0.0, 0.0, 0.0, 0.0, 0.0, 0.0, 0.0, 0.0, 0.0, 0.0, 0.0, 0.0, 0.0, 0.0, 0.0, 0.0, 0.0, 0.0, 0.0, 0.0, 0.0, 0.0, 0.0, 0.0, 0.0, 0.0, 0.0, 0.0, 0.0, 0.0, 0.0, 0.0, 0.0, 0.0, 0.0, 0.0, 0.0, 0.0, 0.0, 0.0, 0.0, 0.0, 0.0, 0.0, 0.0, 0.0, 0.0, 0.0, 0.0, 0.0, 0.0, 0.0, 0.0, 0.0, 0.0, 0.0, 0.0, 0.0, 0.0, 0.0, 0.0, 0.0, 0.0, 0.0, 0.0, 0.0, 0.0, 0.0, 0.0, 0.0, 0.0, 0.0, 0.0, 0.0, 0.0, 0.0, 0.0, 0.0, 0.0, 0.0, 0.0, 0.0, 0.0, 0.0, 0.0, 0.0, 0.0, 0.0, 0.0, 0.0, 0.0, 0.0, 0.0, 0.0, 0.0, 0.0, 0.0, 0.0, 0.0, 0.0, 0.0, 0.0, 0.0, 0.0, 0.0, 0.0, 0.0, 0.0, 0.0, 0.0, 0.0, 0.0, 0.0, 0.0, 0.0, 0.0, 0.0, 0.0, 0.0, 0.0, 0.0, 0.0, 0.0, 0.0, 0.0, 0.0, 0.0, 0.0, 0.0, 0.0, 0.0, 0.0, 0.0, 0.0, 0.0, 0.0, 0.0, 0.0, 0.0, 0.0, 0.0, 0.0, 0.0, 0.0, 0.0, 0.0, 0.0, 0.0, 0.0, 0.0, 0.0, 0.0, 0.0, 0.0, 0.0, 0.0, 0.0, 0.0, 0.0, 0.0, 0.0, 0.0, 0.0, 0.0, 0.0, 0.0, 0.0, 0.0, 0.0, 0.0, 0.0, 0.0, 0.0, 0.0, 0.0, 0.0, 0.0, 0.0, 0.0, 0.0, 0.0, 0.0, 0.0, 0.0, 0.0, 0.0, 0.0, 0.0, 0.0, 0.0, 0.0, 0.0, 0.0, 0.0, 0.0, 0.0, 0.0, 0.0, 0.0, 0.0, 0.0, 0.0, 0.0, 0.0, 0.0, 0.0, 0.0, 0.0, 0.0, 0.0, 0.0, 0.0, 0.0, 0.0, 0.0, 0.0, 0.0, 0.0, 0.0, 0.0, 0.0, 0.0, 0.0, 0.0, 0.0, 0.0, 0.0, 0.0, 0.0, 0.0, 0.0, 0.0, 0.0, 0.0, 0.0, 0.0, 0.0, 0.0, 0.0, 0.0, 0.0, 0.0, 0.0, 0.0, 0.0, 0.0, 0.0, 0.0, 0.0, 0.0, 0.0, 0.0, 0.0, 0.0, 0.0, 0.0, 0.0, 0.0, 0.0, 0.0, 0.0, 0.0, 0.0, 0.0, 0.0, 0.0, 0.0, 0.0, 0.0, 0.0, 0.0, 0.0, 0.0, 0.0, 0.0, 0.0, 0.0, 0.0, 0.0, 0.0, 0.0, 0.0, 0.0, 0.0, 0.0, 0.0, 0.0, 0.0, 0.0, 0.0, 0.0, 0.0, 0.0, 0.0, 0.0, 0.0, 0.0, 0.0, 0.0, 0.0, 0.0, 0.0, 0.0, 0.0, 0.0, 0.0, 0.0, 0.0, 0.0, 0.0, 0.0, 0.0, 0.0, 0.0, 0.0, 0.0, 0.0, 0.0, 0.0, 0.0, 0.0, 0.0, 0.0, 0.0, 0.0, 0.0, 0.0, 0.0, 0.0, 0.0, 0.0, 0.0, 0.0, 0.0, 0.0, 0.0, 0.0, 0.0, 0.0, 0.0, 0.0, 0.0, 0.0, 0.0, 0.0, 0.0, 0.0, 0.0, 0.0, 0.0, 0.0, 0.0, 0.0, 0.0, 0.0, 0.0, 0.0, 0.0, 0.0, 0.0, 0.0, 0.0, 0.0, 0.0, 0.0, 0.0, 0.0, 0.0, 0.0, 0.0, 0.0, 0.0, 0.0, 0.0, 0.0, 0.0, 0.0, 0.0, 0.0, 0.0, 0.0, 0.0, 0.0, 0.0, 0.0, 0.0, 0.0, 0.0, 0.0, 0.0, 0.0, 0.0, 0.0, 0.0, 0.0, 0.0, 0.0, 0.0, 0.0, 0.0, 0.0, 0.0, 0.0, 0.0, 0.0, 0.0, 0.0, 0.0, 0.0, 0.0, 0.0, 0.0, 0.0, 0.0, 0.0, 0.0, 0.0, 0.0, 0.0, 0.0, 0.0, 0.0, 0.0, 0.0, 0.0, 0.0, 0.0, 0.0, 0.0, 0.0, 0.0, 0.0, 0.0, 0.0, 0.0, 0.0, 0.0, 0.0, 0.0, 0.0, 0.0, 0.0, 0.0, 0.0, 0.0, 0.0, 0.0, 0.0, 0.0, 0.0, 0.0, 0.0, 0.0, 0.0, 0.0, 0.0, 0.0, 0.0, 0.0, 0.0, 0.0, 0.0, 0.0, 0.0, 0.0, 0.0, 0.0, 0.0, 0.0, 0.0, 0.0, 0.0, 0.0, 0.0, 0.0, 0.0, 0.0, 0.0, 0.0, 0.0, 0.0, 0.0, 0.0, 0.0, 0.0, 0.0, 0.0, 0.0, 0.0, 0.0, 0.0, 0.0, 0.0, 0.0, 0.0, 0.0, 0.0, 0.0, 0.0, 0.0, 0.0, 0.0, 0.0, 0.0, 0.0, 0.0, 0.0, 0.0, 0.0, 0.0, 0.0, 0.0, 0.0, 0.0, 0.0, 0.0, 0.0, 0.0, 0.0, 0.0, 0.0, 0.0, 0.0, 0.0, 0.0, 0.0, 0.0, 0.0, 0.0, 0.0, 0.0, 0.0, 0.0, 0.0, 0.0, 0.0, 0.0, 0.0, 0.0, 0.0, 0.0, 0.0, 0.0, 0.0, 0.0, 0.0, 0.0, 0.0, 0.0, 0.0, 0.0, 0.0, 0.0, 0.0, 0.0, 0.0, 0.0, 0.0, 0.0, 0.0, 0.0, 0.0, 0.0, 0.0, 0.0, 0.0, 0.0, 0.0, 0.0, 0.0, 0.0, 0.0, 0.0, 0.0, 0.0, 0.0, 0.0, 0.0, 0.0, 0.0, 0.0, 0.0, 0.0, 0.0, 0.0, 0.0, 0.0, 0.0, 0.0, 0.0, 0.0, 0.0, 0.0, 0.0, 0.0, 0.0, 0.0, 0.0, 0.0, 0.0, 0.0, 0.0, 0.0, 0.0, 0.0, 0.0, 0.0, 0.0, 0.0, 0.0, 0.0, 0.0, 0.0, 0.0, 0.0, 0.0, 0.0, 0.0, 0.0, 0.0, 0.0, 0.0, 0.0, 0.0, 0.0, 0.0, 0.0, 0.0, 0.0, 0.0, 0.0, 0.0, 0.0, 0.0, 0.0, 0.0, 0.0, 0.0, 0.0, 0.0, 0.0, 0.0, 0.0, 0.0, 0.0, 0.0, 0.0, 0.0, 0.0, 0.0, 0.0, 0.0, 0.0, 0.0, 0.0, 0.0, 0.0, 0.0, 0.0, 0.0, 0.0, 0.0, 0.0, 0.0, 0.0, 0.0, 0.0, 0.0, 0.0, 0.0, 0.0, 0.0, 0.0, 0.0, 0.0, 0.0, 0.0, 0.0, 0.0, 0.0, 0.0, 0.0, 0.0, 0.0, 0.0, 0.0, 0.0, 0.0, 0.0, 0.0, 0.0, 0.0, 0.0, 0.0, 0.0, 0.0, 0.0, 0.0, 0.0, 0.0, 0.0, 0.0, 0.0, 0.0, 0.0, 0.0, 0.0, 0.0, 0.0, 0.0, 0.0, 0.0, 0.0, 0.0, 0.0, 0.0, 0.0, 0.0, 0.0, 0.0, 0.0, 0.0, 0.0, 0.0, 0.0, 0.0, 0.0, 0.0, 0.0, 0.0, 0.0, 0.0, 0.0, 0.0, 0.0, 0.0, 0.0, 0.0, 0.0, 0.0, 0.0, 0.0, 0.0, 0.0, 0.0, 0.0, 0.0, 0.0, 0.0, 0.0, 0.0, 0.0, 0.0, 0.0, 0.0, 0.0, 0.0, 0.0, 0.0, 0.0, 0.0, 0.0, 0.0, 0.0, 0.0, 0.0, 0.0, 0.0, 0.0, 0.0, 0.0, 0.0, 0.0, 0.0, 0.0, 0.0, 0.0, 0.0, 0.0, 0.0, 0.0, 0.0, 0.0, 0.0, 0.0, 0.0, 0.0, 0.0, 0.0, 0.0, 0.0, 0.0, 0.0, 0.0, 0.0, 0.0, 0.0, 0.0, 0.0, 0.0, 0.0, 0.0, 0.0, 0.0, 0.0, 0.0, 0.0, 0.0, 0.0, 0.0, 0.0, 0.0, 0.0, 0.0, 0.0, 0.0, 0.0, 0.0, 0.0, 0.0, 0.0, 0.0, 0.0, 0.0, 0.0, 0.0, 0.0, 0.0, 0.0, 0.0, 0.0, 0.0, 0.0, 0.0, 0.0, 0.0, 0.0, 0.0, 0.0, 0.0, 0.0, 0.0, 0.0, 0.0, 0.0, 0.0, 0.0, 0.0, 0.0, 0.0, 0.0, 0.0, 0.0, 0.0, 0.0, 0.0, 0.0, 0.0, 0.0, 0.0, 0.0, 0.0, 0.0, 0.0, 0.0, 0.0, 0.0, 0.0, 0.0, 0.0, 0.0, 0.0, 0.0, 0.0, 0.0, 0.0, 0.0, 0.0, 0.0, 0.0, 0.0, 0.0, 0.0, 0.0, 0.0, 0.0, 0.0, 0.0, 0.0, 0.0, 0.0, 0.0, 0.0, 0.0, 0.0, 0.0, 0.0, 0.0, 0.0, 0.0, 0.0, 0.0, 0.0, 0.0, 0.0, 0.0, 0.0, 0.0, 0.0, 0.0, 0.0, 0.0, 0.0, 0.0, 0.0, 0.0, 0.0, 0.0, 0.0, 0.0, 0.0, 0.0, 0.0, 0.0, 0.0, 0.0, 0.0, 0.0, 0.0, 0.0, 0.0, 0.0, 0.0, 0.0, 0.0, 0.0, 0.0, 0.0, 0.0, 0.0, 0.0, 0.0, 0.0, 0.0, 0.0, 0.0, 0.0, 0.0, 0.0, 0.0, 0.0, 0.0, 0.0, 0.0, 0.0, 0.0, 0.0, 0.0, 0.0, 0.0, 0.0, 0.0, 0.0, 0.0, 0.0, 0.0, 0.0, 0.0, 0.0, 0.0, 0.0, 0.0, 0.0, 0.0, 0.0, 0.0, 0.0, 0.0, 0.0, 0.0, 0.0, 0.0, 0.0, 0.0, 0.0, 0.0, 0.0, 0.0, 0.0, 0.0, 0.0, 0.0, 0.0, 0.0, 0.0, 0.0, 0.0, 0.0, 0.0, 0.0, 0.0, 0.0, 0.0, 0.0, 0.0, 0.0, 0.0, 0.0, 0.0, 0.0, 0.0, 0.0, 0.0, 0.0, 0.0, 0.0, 0.0, 0.0, 0.0, 0.0, 0.0, 0.0, 0.0, 0.0, 0.0, 0.0, 0.0, 0.0, 0.0, 0.0, 0.0, 0.0, 0.0, 0.0, 0.0, 0.0, 0.0, 0.0, 0.0, 0.0, 0.0, 0.0, 0.0, 0.0, 0.0, 0.0, 0.0, 0.0, 0.0, 0.0, 0.0, 0.0, 0.0, 0.0, 0.0, 0.0, 0.0, 0.0, 0.0, 0.0, 0.0, 0.0, 0.0, 0.0, 0.0, 0.0, 0.0, 0.0, 0.0, 0.0, 0.0, 0.0, 0.0, 0.0, 0.0, 0.0, 0.0, 0.0, 0.0, 0.0, 0.0, 0.0, 0.0, 0.0, 0.0, 0.0, 0.0, 0.0, 0.0, 0.0, 0.0, 0.0, 0.0, 0.0, 0.0, 0.0, 0.0, 0.0, 0.0, 0.0, 0.0, 0.0, 0.0, 0.0, 0.0, 0.0, 0.0, 0.0, 0.0, 0.0, 0.0, 0.0, 0.0, 0.0, 0.0, 0.0, 0.0, 0.0, 0.0, 0.0, 0.0, 0.0, 0.0, 0.0, 0.0, 0.0, 0.0, 0.0, 0.0, 0.0, 0.0, 0.0, 0.0, 0.0, 0.0, 0.0, 0.0, 0.0, 0.0, 0.0, 0.0, 0.0, 0.0, 0.0, 0.0, 0.0, 0.0, 0.0, 0.0, 0.0, 0.0, 0.0, 0.0, 0.0, 0.0, 0.0, 0.0, 0.0, 0.0, 0.0, 0.0, 0.0, 0.0, 0.0, 0.0, 0.0, 0.0, 0.0, 0.0, 0.0, 0.0, 0.0, 0.0, 0.0, 0.0, 0.0, 0.0, 0.0, 0.0, 0.0, 0.0, 0.0, 0.0, 0.0, 0.0, 0.0, 0.0, 0.0, 0.0, 0.0, 0.0, 0.0, 0.0, 0.0, 0.0, 0.0, 0.0, 0.0, 0.0, 0.0, 0.0, 0.0, 0.0, 0.0, 0.0, 0.0, 0.0, 0.0, 0.0, 0.0, 0.0, 0.0, 0.0, 0.0, 0.0, 0.0, 0.0, 0.0, 0.0, 0.0, 0.0, 0.0, 0.0, 0.0, 0.0, 0.0, 0.0, 0.0, 0.0, 0.0, 0.0, 0.0, 0.0, 0.0, 0.0, 0.0, 0.0, 0.0, 0.0, 0.0, 0.0, 0.0, 0.0, 0.0, 0.0, 0.0, 0.0, 0.0, 0.0, 0.0, 0.0, 0.0, 0.0, 0.0, 0.0, 0.0, 0.0, 0.0, 0.0, 0.0, 0.0, 0.0, 0.0, 0.0, 0.0, 0.0, 0.0, 0.0, 0.0, 0.0, 0.0, 0.0, 0.0, 0.0, 0.0, 0.0, 0.0, 0.0, 0.0, 0.0, 0.0, 0.0, 0.0, 0.0, 0.0, 0.0, 0.0, 0.0, 0.0, 0.0, 0.0, 0.0, 0.0, 0.0, 0.0, 0.0, 0.0, 0.0, 0.0, 0.0, 0.0, 0.0, 0.0, 0.0, 0.0, 0.0, 0.0, 0.0, 0.0, 0.0, 0.0, 0.0, 0.0, 0.0, 0.0, 0.0, 0.0, 0.0, 0.0, 0.0, 0.0, 0.0, 0.0, 0.0, 0.0, 0.0, 0.0, 0.0, 0.0, 0.0, 0.0, 0.0, 0.0, 0.0, 0.0, 0.0, 0.0, 0.0, 0.0, 0.0, 0.0, 0.0, 0.0, 0.0, 0.0, 0.0, 0.0, 0.0, 0.0, 0.0, 0.0, 0.0, 0.0, 0.0, 0.0, 0.0, 0.0, 0.0, 0.0, 0.0, 0.0, 0.0, 0.0, 0.0, 0.0, 0.0, 0.0, 0.0, 0.0, 0.0, 0.0, 0.0, 0.0, 0.0, 0.0, 0.0, 0.0, 0.0, 0.0, 0.0, 0.0, 0.0, 0.0, 0.0, 0.0, 0.0, 0.0, 0.0, 0.0, 0.0, 0.0, 0.0, 0.0, 0.0, 0.0, 0.0, 0.0, 0.0, 0.0, 0.0, 0.0, 0.0, 0.0, 0.0, 0.0, 0.0, 0.0, 0.0, 0.0, 0.0, 0.0, 0.0, 0.0, 0.0, 0.0, 0.0, 0.0, 0.0, 0.0, 0.0, 0.0, 0.0, 0.0, 0.0, 0.0, 0.0, 0.0, 0.0, 0.0, 0.0, 0.0, 0.0, 0.0, 0.0, 0.0, 0.0, 0.0, 0.0, 0.0, 0.0, 0.0, 0.0, 0.0, 0.0, 0.0, 0.0, 0.0, 0.0, 0.0, 0.0, 0.0, 0.0, 0.0, 0.0, 0.0, 0.0, 0.0, 0.0, 0.0, 0.0, 0.0, 0.0, 0.0, 0.0, 0.0, 0.0, 0.0, 0.0, 0.0, 0.0, 0.0, 0.0, 0.0, 0.0, 0.0, 0.0, 0.0, 0.0, 0.0, 0.0, 0.0, 0.0, 0.0, 0.0, 0.0, 0.0, 0.0, 0.0, 0.0, 0.0, 0.0, 0.0, 0.0, 0.0, 0.0, 0.0, 0.0, 0.0, 0.0, 0.0, 0.0, 0.0, 0.0, 0.0, 0.0, 0.0, 0.0, 0.0, 0.0, 0.0, 0.0, 0.0, 0.0, 0.0, 0.0, 0.0, 0.0, 0.0, 0.0, 0.0, 0.0, 0.0, 0.0, 0.0, 0.0, 0.0, 0.0, 0.0, 0.0, 0.0, 0.0, 0.0, 0.0, 0.0, 0.0, 0.0, 0.0, 0.0, 0.0, 0.0, 0.0, 0.0, 0.0, 0.0, 0.0, 0.0, 0.0, 0.0, 0.0, 0.0, 0.0, 0.0, 0.0, 0.0, 0.0, 0.0, 0.0, 0.0, 0.0, 0.0, 0.0, 0.0, 0.0, 0.0, 0.0, 0.0, 0.0, 0.0, 0.0, 0.0, 0.0, 0.0, 0.0, 0.0, 0.0, 0.0, 0.0, 0.0, 0.0, 0.0, 0.0, 0.0, 0.0, 0.0, 0.0, 0.0, 0.0, 0.0, 0.0, 0.0, 0.0, 0.0, 0.0, 0.0, 0.0, 0.0, 0.0, 0.0, 0.0, 0.0, 0.0, 0.0, 0.0, 0.0, 0.0, 0.0, 0.0, 0.0, 0.0, 0.0, 0.0, 0.0, 0.0, 0.0, 0.0, 0.0, 0.0, 0.0, 0.0, 0.0, 0.0, 0.0, 0.0, 0.0, 0.0, 0.0, 0.0, 0.0, 0.0, 0.0, 0.0, 0.0, 0.0, 0.0, 0.0, 0.0, 0.0, 0.0, 0.0, 0.0, 0.0, 0.0, 0.0, 0.0, 0.0, 0.0, 0.0, 0.0, 0.0, 0.0, 0.0, 0.0, 0.0, 0.0, 0.0, 0.0, 0.0, 0.0, 0.0, 0.0, 0.0, 0.0, 0.0, 0.0, 0.0, 0.0, 0.0, 0.0, 0.0, 0.0, 0.0, 0.0, 0.0, 0.0, 0.0, 0.0, 0.0, 0.0, 0.0, 0.0, 0.0, 0.0, 0.0, 0.0, 0.0, 0.0, 0.0, 0.0, 0.0, 0.0, 0.0, 0.0, 0.0, 0.0, 0.0, 0.0, 0.0, 0.0, 0.0, 0.0, 0.0, 0.0, 0.0, 0.0, 0.0, 0.0, 0.0, 0.0, 0.0, 0.0, 0.0, 0.0, 0.0, 0.0, 0.0, 0.0, 0.0, 0.0, 0.0, 0.0, 0.0, 0.0, 0.0, 0.0, 0.0, 0.0, 0.0, 0.0, 0.0, 0.0, 0.0, 0.0, 0.0, 0.0, 0.0, 0.0, 0.0, 0.0, 0.0, 0.0, 0.0, 0.0, 0.0, 0.0, 0.0, 0.0, 0.0, 0.0, 0.0, 0.0, 0.0, 0.0, 0.0, 0.0, 0.0, 0.0, 0.0, 0.0, 0.0, 0.0, 0.0, 0.0, 0.0, 0.0, 0.0, 0.0, 0.0, 0.0, 0.0, 0.0, 0.0, 0.0, 0.0, 0.0, 0.0, 0.0, 0.0, 0.0, 0.0, 0.0, 0.0, 0.0, 0.0, 0.0, 0.0, 0.0, 0.0, 0.0, 0.0, 0.0, 0.0, 0.0, 0.0, 0.0, 0.0, 0.0, 0.0, 0.0, 0.0, 0.0, 0.0, 0.0, 0.0, 0.0, 0.0, 0.0, 0.0, 0.0, 0.0, 0.0, 0.0, 0.0, 0.0, 0.0, 0.0, 0.0, 0.0, 0.0, 0.0, 0.0, 0.0, 0.0, 0.0, 0.0, 0.0, 0.0, 0.0, 0.0, 0.0, 0.0, 0.0, 0.0, 0.0, 0.0, 0.0, 0.0, 0.0, 0.0, 0.0, 0.0, 0.0, 0.0, 0.0, 0.0, 0.0, 0.0, 0.0, 0.0, 0.0, 0.0, 0.0, 0.0, 0.0, 0.0, 0.0, 0.0, 0.0, 0.0, 0.0, 0.0, 0.0, 0.0, 0.0, 0.0, 0.0, 0.0, 0.0, 0.0, 0.0, 0.0, 0.0, 0.0, 0.0, 0.0, 0.0, 0.0, 0.0, 0.0, 0.0, 0.0, 0.0, 0.0, 0.0, 0.0, 0.0, 0.0, 0.0, 0.0, 0.0, 0.0, 0.0, 0.0, 0.0, 0.0, 0.0, 0.0, 0.0, 0.0, 0.0, 0.0, 0.0, 0.0, 0.0, 0.0, 0.0, 0.0, 0.0, 0.0, 0.0, 0.0, 0.0, 0.0, 0.0, 0.0, 0.0, 0.0, 0.0, 0.0, 0.0, 0.0, 0.0, 0.0, 0.0, 0.0, 0.0, 0.0, 0.0, 0.0, 0.0, 0.0, 0.0, 0.0, 0.0, 0.0, 0.0, 0.0, 0.0, 0.0, 0.0, 0.0, 0.0, 0.0, 0.0, 0.0, 0.0, 0.0, 0.0, 0.0, 0.0, 0.0, 0.0, 0.0, 0.0, 0.0, 0.0, 0.0, 0.0, 0.0, 0.0, 0.0, 0.0, 0.0, 0.0, 0.0, 0.0, 0.0, 0.0, 0.0, 0.0, 0.0, 0.0, 0.0, 0.0, 0.0, 0.0, 0.0, 0.0, 0.0, 0.0, 0.0, 0.0, 0.0, 0.0, 0.0, 0.0, 0.0, 0.0, 0.0, 0.0, 0.0, 0.0, 0.0, 0.0, 0.0, 0.0, 0.0, 0.0, 0.0, 0.0, 0.0, 0.0, 0.0, 0.0, 0.0, 0.0, 0.0, 0.0, 0.0, 0.0, 0.0, 0.0, 0.0, 0.0, 0.0, 0.0, 0.0, 0.0, 0.0, 0.0, 0.0, 0.0, 0.0, 0.0, 0.0, 0.0, 0.0, 0.0, 0.0, 0.0, 0.0, 0.0, 0.0, 0.0, 0.0, 0.0, 0.0, 0.0, 0.0, 0.0, 0.0, 0.0, 0.0, 0.0, 0.0, 0.0, 0.0, 0.0, 0.0, 0.0, 0.0, 0.0, 0.0, 0.0, 0.0, 0.0, 0.0, 0.0, 0.0, 0.0, 0.0, 0.0, 0.0, 0.0, 0.0, 0.0, 0.0, 0.0, 0.0, 0.0, 0.0, 0.0, 0.0, 0.0, 0.0, 0.0, 0.0, 0.0, 0.0, 0.0, 0.0, 0.0, 0.0, 0.0, 0.0, 0.0, 0.0, 0.0, 0.0, 0.0, 0.0, 0.0, 0.0, 0.0, 0.0, 0.0, 0.0, 0.0, 0.0, 0.0, 0.0, 0.0, 0.0, 0.0, 0.0, 0.0, 0.0, 0.0, 0.0, 0.0, 0.0, 0.0, 0.0, 0.0, 0.0, 0.0, 0.0, 0.0, 0.0, 0.0, 0.0, 0.0, 0.0, 0.0, 0.0, 0.0, 0.0, 0.0, 0.0, 0.0, 0.0, 0.0, 0.0])
me_kreis.update()

# ---- objects
ob_light = bpy.data.objects.new('Light', light_light)
ob_camera = bpy.data.objects.new('Camera', cam_camera)
ob_kreis = bpy.data.objects.new('Kreis', me_kreis)

# ---- transforms, parenting, visibility, modifiers, constraints
ob_light.location = (4.076, 1.005, 5.904)
ob_light.rotation_euler = (0.6503, 0.05522, 1.866)
ob_light.lock_rotations_4d = False
ob_light.empty_display_type = 'ARROWS'
ob_light.color = (0.0, 0.0, 0.0, 0.0)
ob_light.lineart.crease_threshold = 0.0
ob_camera.location = (7.359, -6.926, 4.958)
ob_camera.rotation_euler = (1.109, 0.0, 0.8149)
ob_camera.lock_rotations_4d = False
ob_camera.empty_display_type = 'ARROWS'
ob_camera.color = (0.0, 0.0, 0.0, 0.0)
ob_camera.display_type = 'WIRE'
ob_camera.lineart.crease_threshold = 0.0
ob_kreis.location = (0.0, 0.0, 0.0)

# ---- collection membership
col_collection.objects.link(ob_light)
col_collection.objects.link(ob_camera)
col_collection.objects.link(ob_kreis)

# ---- scene / render settings (as saved in the file)
scene.camera = ob_camera
scene.frame_start = 1; scene.frame_end = 250; scene.frame_set(136)
scene.render.engine = 'BLENDER_EEVEE_NEXT'
scene.cycles.sampling_pattern = 'TABULATED_SOBOL'
scene.cycles.use_light_tree = False
scene.view_settings.view_transform = 'Filmic'
bpy.context.view_layer.update()
